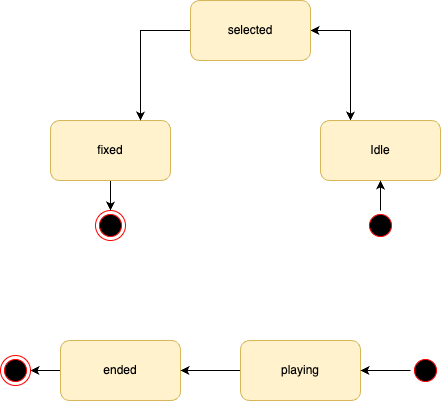

The diagram above was exported from draw.io. Its source (the exported page's mxGraphModel, read from the mxfile embedded in the PNG):
<mxGraphModel dx="968" dy="632" grid="1" gridSize="10" guides="1" tooltips="1" connect="1" arrows="1" fold="1" page="1" pageScale="1" pageWidth="827" pageHeight="1169" math="0" shadow="0">
  <root>
    <mxCell id="0" />
    <mxCell id="1" parent="0" />
    <mxCell id="C2Ut67hZ5rkCrUP6zqVB-7" style="edgeStyle=orthogonalEdgeStyle;rounded=0;orthogonalLoop=1;jettySize=auto;html=1;exitX=0.5;exitY=1;exitDx=0;exitDy=0;entryX=0.5;entryY=0;entryDx=0;entryDy=0;" parent="1" source="C2Ut67hZ5rkCrUP6zqVB-1" target="C2Ut67hZ5rkCrUP6zqVB-6" edge="1">
      <mxGeometry relative="1" as="geometry" />
    </mxCell>
    <mxCell id="C2Ut67hZ5rkCrUP6zqVB-1" value="fixed" style="rounded=1;whiteSpace=wrap;html=1;fillColor=#fff2cc;strokeColor=#d6b656;" parent="1" vertex="1">
      <mxGeometry x="190" y="400" width="120" height="60" as="geometry" />
    </mxCell>
    <mxCell id="C2Ut67hZ5rkCrUP6zqVB-4" style="edgeStyle=orthogonalEdgeStyle;rounded=0;orthogonalLoop=1;jettySize=auto;html=1;exitX=0.25;exitY=0;exitDx=0;exitDy=0;entryX=1;entryY=0.5;entryDx=0;entryDy=0;startArrow=classic;startFill=1;" parent="1" source="C2Ut67hZ5rkCrUP6zqVB-2" target="C2Ut67hZ5rkCrUP6zqVB-3" edge="1">
      <mxGeometry relative="1" as="geometry" />
    </mxCell>
    <mxCell id="C2Ut67hZ5rkCrUP6zqVB-2" value="Idle" style="rounded=1;whiteSpace=wrap;html=1;fillColor=#fff2cc;strokeColor=#d6b656;" parent="1" vertex="1">
      <mxGeometry x="460" y="400" width="120" height="60" as="geometry" />
    </mxCell>
    <mxCell id="C2Ut67hZ5rkCrUP6zqVB-5" style="edgeStyle=orthogonalEdgeStyle;rounded=0;orthogonalLoop=1;jettySize=auto;html=1;exitX=0;exitY=0.5;exitDx=0;exitDy=0;entryX=0.75;entryY=0;entryDx=0;entryDy=0;" parent="1" source="C2Ut67hZ5rkCrUP6zqVB-3" target="C2Ut67hZ5rkCrUP6zqVB-1" edge="1">
      <mxGeometry relative="1" as="geometry" />
    </mxCell>
    <mxCell id="C2Ut67hZ5rkCrUP6zqVB-3" value="selected" style="rounded=1;whiteSpace=wrap;html=1;fillColor=#fff2cc;strokeColor=#d6b656;" parent="1" vertex="1">
      <mxGeometry x="330" y="280" width="120" height="60" as="geometry" />
    </mxCell>
    <mxCell id="C2Ut67hZ5rkCrUP6zqVB-6" value="" style="ellipse;html=1;shape=endState;fillColor=#000000;strokeColor=#ff0000;" parent="1" vertex="1">
      <mxGeometry x="235" y="490" width="30" height="30" as="geometry" />
    </mxCell>
    <mxCell id="C2Ut67hZ5rkCrUP6zqVB-10" style="edgeStyle=orthogonalEdgeStyle;rounded=0;orthogonalLoop=1;jettySize=auto;html=1;exitX=0.5;exitY=0;exitDx=0;exitDy=0;entryX=0.5;entryY=1;entryDx=0;entryDy=0;" parent="1" source="C2Ut67hZ5rkCrUP6zqVB-8" target="C2Ut67hZ5rkCrUP6zqVB-2" edge="1">
      <mxGeometry relative="1" as="geometry" />
    </mxCell>
    <mxCell id="C2Ut67hZ5rkCrUP6zqVB-8" value="" style="ellipse;html=1;shape=startState;fillColor=#000000;strokeColor=#ff0000;" parent="1" vertex="1">
      <mxGeometry x="505" y="490" width="30" height="30" as="geometry" />
    </mxCell>
    <mxCell id="C2Ut67hZ5rkCrUP6zqVB-16" style="edgeStyle=orthogonalEdgeStyle;rounded=0;orthogonalLoop=1;jettySize=auto;html=1;exitX=0;exitY=0.5;exitDx=0;exitDy=0;entryX=1;entryY=0.5;entryDx=0;entryDy=0;" parent="1" source="C2Ut67hZ5rkCrUP6zqVB-11" target="C2Ut67hZ5rkCrUP6zqVB-14" edge="1">
      <mxGeometry relative="1" as="geometry" />
    </mxCell>
    <mxCell id="C2Ut67hZ5rkCrUP6zqVB-11" value="ended" style="rounded=1;whiteSpace=wrap;html=1;fillColor=#fff2cc;strokeColor=#d6b656;" parent="1" vertex="1">
      <mxGeometry x="200" y="620" width="120" height="60" as="geometry" />
    </mxCell>
    <mxCell id="C2Ut67hZ5rkCrUP6zqVB-17" style="edgeStyle=orthogonalEdgeStyle;rounded=0;orthogonalLoop=1;jettySize=auto;html=1;exitX=0;exitY=0.5;exitDx=0;exitDy=0;entryX=1;entryY=0.5;entryDx=0;entryDy=0;" parent="1" source="C2Ut67hZ5rkCrUP6zqVB-12" target="C2Ut67hZ5rkCrUP6zqVB-11" edge="1">
      <mxGeometry relative="1" as="geometry" />
    </mxCell>
    <mxCell id="C2Ut67hZ5rkCrUP6zqVB-12" value="playing" style="rounded=1;whiteSpace=wrap;html=1;fillColor=#fff2cc;strokeColor=#d6b656;" parent="1" vertex="1">
      <mxGeometry x="380" y="620" width="120" height="60" as="geometry" />
    </mxCell>
    <mxCell id="C2Ut67hZ5rkCrUP6zqVB-15" style="edgeStyle=orthogonalEdgeStyle;rounded=0;orthogonalLoop=1;jettySize=auto;html=1;exitX=0;exitY=0.5;exitDx=0;exitDy=0;entryX=1;entryY=0.5;entryDx=0;entryDy=0;" parent="1" source="C2Ut67hZ5rkCrUP6zqVB-13" target="C2Ut67hZ5rkCrUP6zqVB-12" edge="1">
      <mxGeometry relative="1" as="geometry" />
    </mxCell>
    <mxCell id="C2Ut67hZ5rkCrUP6zqVB-13" value="" style="ellipse;html=1;shape=startState;fillColor=#000000;strokeColor=#ff0000;" parent="1" vertex="1">
      <mxGeometry x="550" y="635" width="30" height="30" as="geometry" />
    </mxCell>
    <mxCell id="C2Ut67hZ5rkCrUP6zqVB-14" value="" style="ellipse;html=1;shape=endState;fillColor=#000000;strokeColor=#ff0000;" parent="1" vertex="1">
      <mxGeometry x="140" y="635" width="30" height="30" as="geometry" />
    </mxCell>
  </root>
</mxGraphModel>